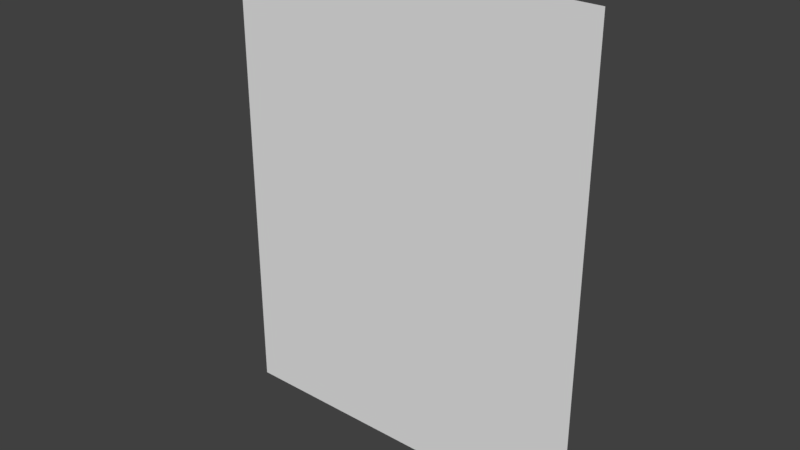 # Source: 3Dendcap_-_rev_0005.blend  (saved by Blender 2.78.0; exported with 4.5.12 LTS)
import bpy
from mathutils import Matrix  # noqa: F401  (used for matrix-valued properties, if any)

bpy.ops.wm.read_factory_settings(use_empty=True)
scene = bpy.context.scene
scene.name = 'Scene'

# ---- collections
col_collection_1 = bpy.data.collections.new('Collection 1'); scene.collection.children.link(col_collection_1)

# ---- materials (node trees are filled in below, after node groups)
mat_black = bpy.data.materials.new('black')
mat_black.alpha_threshold = 0.0
mat_black.use_transparent_shadow = False
mat_black.diffuse_color = (0.0, 0.0, 0.0, 1.0)
mat_black.specular_color = (0.0, 0.0, 0.0)
mat_black.roughness = 0.5
mat_raster = bpy.data.materials.new('raster')
mat_raster.alpha_threshold = 0.0
mat_raster.use_transparent_shadow = False
mat_raster.preview_render_type = 'CUBE'
mat_raster.roughness = 0.5
mat_grey = bpy.data.materials.new('grey')
mat_grey.alpha_threshold = 0.0
mat_grey.use_transparent_shadow = False
mat_grey.diffuse_color = (0.2633, 0.2633, 0.2633, 1.0)
mat_grey.specular_color = (0.0, 0.0, 0.0)
mat_grey.roughness = 0.5

# ---- material node trees

# ---- world
world_world = bpy.data.worlds.new('World'); scene.world = world_world
world_world.color = (0.05088, 0.05088, 0.05088)
world_world.use_sun_shadow = False
world_world.sun_shadow_jitter_overblur = 0.0
world_world.cycles.sampling_method = 'MANUAL'

# ---- meshes
me_circle_008 = bpy.data.meshes.new('Circle.008')
me_circle_008.from_pydata([(-27.45, 16.45, 0.0), (-28.22, 15.08, 0.0), (-28.93, 13.68, 0.0), (-29.56, 12.25, 0.0), (-30.13, 10.78, 0.0), (-30.62, 9.289, 0.0), (-31.04, 7.775, 0.0), (-31.39, 6.243, 0.0), (-31.65, 4.695, 0.0), (-31.85, 3.137, 0.0), (-31.96, 1.57, 0.0), (-32.0, 0.0, -4.547e-13), (32.0, 0.0, -2.046e-12), (31.96, 1.57, 0.0), (31.85, 3.137, 0.0), (31.65, 4.695, 0.0), (31.39, 6.243, 0.0), (31.04, 7.775, 0.0), (30.62, 9.289, 0.0), (30.13, 10.78, 0.0), (29.56, 12.25, 0.0), (28.93, 13.68, 0.0), (28.22, 15.08, 0.0), (27.45, 16.45, 0.0), (-32.0, 0.0, -4.547e-13), (-32.0, 26.0, -1.151e-06), (32.0, 26.0, -1.151e-06), (0.0, 82.25, -3.552e-06), (-27.19, 16.86, -7.609e-07), (27.19, 16.86, -7.609e-07), (-28.0, 0.0, -5.542e-13), (28.01, 0.0, -1.947e-12), (-23.58, 15.08, 0.0), (-13.38, 11.0, 3.815e-06), (13.38, 11.0, 3.815e-06), (23.58, 15.08, 0.0), (27.22, 26.0, -1.151e-06), (21.59, 26.0, -1.151e-06), (14.73, 26.0, -1.151e-06), (-14.72, 26.0, -1.151e-06), (-21.58, 26.0, -1.151e-06), (-27.22, 26.0, -1.151e-06), (22.35, 16.86, -7.609e-07), (-22.35, 16.86, -7.609e-07), (-22.65, 16.45, 0.0), (22.65, 16.45, 0.0), (23.29, 15.56, 0.0), (-23.28, 15.56, 0.0), (0.003171, 52.88, -3.815e-06), (0.001781, 65.24, 2.274e-13), (0.001777, 73.76, 0.0), (-25.31, 11.97, 0.0), (-25.87, 10.71, 0.0), (-26.36, 9.431, 7.629e-06), (-26.8, 8.126, 0.0), (-27.16, 6.802, -7.629e-06), (-27.46, 5.46, -7.629e-06), (-27.7, 4.106, -1.144e-05), (-27.87, 2.742, 6.776e-20), (-27.97, 1.371, 2.711e-20), (27.97, 1.371, 0.0), (27.87, 2.742, 1.084e-19), (27.7, 4.106, 7.629e-06), (27.47, 5.46, -7.629e-06), (27.17, 6.801, 0.0), (26.8, 8.126, 1.144e-05), (26.37, 9.431, 0.0), (25.87, 10.71, 0.0), (25.32, 11.97, 3.815e-06), (24.7, 13.2, 0.0), (24.02, 14.39, 0.0), (-24.02, 14.39, -3.815e-06), (-24.7, 13.2, -3.815e-06), (-12.07, 20.94, -3.815e-06), (12.08, 20.94, -5.684e-14), (22.16, 17.1, 3.815e-06), (-22.16, 17.1, 0.0), (22.49, 16.68, 8.811e-13), (-22.49, 16.68, 3.815e-06)], [(11, 10), (11, 12)], [(26, 36, 50, 41, 25, 27), (29, 42, 75, 36, 26), (29, 23, 45, 77, 42), (1, 0, 44, 47, 32), (24, 10, 9, 8, 7, 6, 5, 4, 3, 2, 1, 32, 71, 72, 51, 52, 53, 54, 55, 56, 57, 58, 59, 30), (35, 46, 45, 23, 22), (40, 49, 37, 38, 48, 39), (31, 60, 61, 62, 63, 64, 65, 66, 67, 68, 69, 70, 35, 22, 21, 20, 19, 18, 17, 16, 15, 14, 13, 12), (41, 76, 43, 28, 25), (43, 78, 44, 0, 28), (38, 37, 34, 74), (33, 40, 39, 73), (73, 74, 34, 33)])
me_circle_008.polygons.foreach_set('use_smooth', [True] * 13)
me_circle_008.materials.append(mat_black)
me_circle_008.use_remesh_preserve_volume = False
me_circle_008.use_remesh_preserve_attributes = False
me_circle_008.use_mirror_vertex_groups = False
me_circle_008.update()
me_plane = bpy.data.meshes.new('Plane')
me_plane.from_pydata([(0.0, 0.008001, -81.0), (64.0, 0.008001, -81.0), (0.0, 0.007999, 3.496e-10), (64.0, 0.007999, 3.496e-10)], [], [(0, 1, 3, 2)])
_uv = me_plane.uv_layers.new(name='UVMap')
_uv.uv.foreach_set('vector', [0.0, 0.5, 1.0, 0.5, 1.0, 1.0, 0.0, 1.0])
me_plane.materials.append(mat_raster)
me_plane.use_remesh_preserve_volume = False
me_plane.use_remesh_preserve_attributes = False
me_plane.use_mirror_vertex_groups = False
me_plane.update()
me_circle_002 = bpy.data.meshes.new('Circle.002')
me_circle_002.from_pydata([(19.93, -0.008, -60.06), (17.28, -0.008, -55.0), (32.0, -0.008, -28.12), (46.72, -0.008, -55.0), (44.07, -0.008, -60.06), (18.62, -0.001053, -70.0), (10.42, -0.001053, -55.0), (32.0, -0.001053, -15.76), (53.58, -0.001053, -55.0), (45.38, -0.001053, -70.0), (9.51, -0.001053, -64.32), (8.719, -0.001053, -65.44), (7.984, -0.001053, -66.61), (7.306, -0.001053, -67.8), (6.688, -0.001053, -69.03), (6.131, -0.001053, -70.28), (5.637, -0.001053, -71.57), (5.206, -0.001053, -72.87), (4.839, -0.001053, -74.2), (4.538, -0.001053, -75.54), (4.303, -0.001053, -76.89), (4.135, -0.001053, -78.26), (4.034, -0.001053, -79.63), (4.0, -0.001053, -81.0), (60.0, -0.001053, -81.0), (59.97, -0.001053, -79.63), (59.87, -0.001053, -78.26), (59.7, -0.001053, -76.89), (59.46, -0.001053, -75.54), (59.16, -0.001053, -74.2), (58.79, -0.001053, -72.87), (58.36, -0.001053, -71.57), (57.87, -0.001053, -70.28), (57.31, -0.001053, -69.03), (56.69, -0.001053, -67.8), (56.02, -0.001053, -66.61), (55.28, -0.001053, -65.44), (54.49, -0.001053, -64.32), (9.842, -0.001053, -63.9), (54.16, -0.001053, -63.9), (4.782, -0.001053, -55.0), (32.0, -0.001053, -7.25), (59.22, -0.001053, -55.0)], [], [(1, 0, 4, 3), (2, 1, 3), (38, 5, 23, 22, 21, 20, 19, 18, 17, 16, 15, 14, 13, 12, 11, 10), (5, 6, 40, 38), (25, 24, 9, 39, 37, 36, 35, 34, 33, 32, 31, 30, 29, 28, 27, 26), (8, 9, 39, 42), (6, 7, 41, 40), (7, 8, 42, 41), (9, 24, 23, 5)])
me_circle_002.polygons.foreach_set('use_smooth', [True] * 9)
me_circle_002.materials.append(mat_grey)
me_circle_002.use_remesh_preserve_volume = False
me_circle_002.use_remesh_preserve_attributes = False
me_circle_002.use_mirror_vertex_groups = False
me_circle_002.update()

# ---- objects
ob_black = bpy.data.objects.new('black', me_circle_008)
ob_test = bpy.data.objects.new('test', me_plane)
ob_grey = bpy.data.objects.new('grey', me_circle_002)

# ---- transforms, parenting, visibility, modifiers, constraints
ob_black.location = (32.0, 0.0, -81.0)
ob_black.rotation_euler = (1.571, 0.0, 0.0)
ob_black.lineart.crease_threshold = 0.0
ob_test.location = (0.0, -0.1, 0.0)
ob_test.hide_viewport = True
ob_test.lineart.crease_threshold = 0.0
ob_grey.location = (0.0, 0.0, 0.0)
ob_grey.color = (0.2633, 0.2633, 0.2633, 1.0)
ob_grey.lineart.crease_threshold = 0.0

# ---- collection membership
col_collection_1.objects.link(ob_black)
col_collection_1.objects.link(ob_test)
col_collection_1.objects.link(ob_grey)

# ---- scene / render settings (as saved in the file)
scene.frame_start = 1; scene.frame_end = 250; scene.frame_set(0)
scene.render.engine = 'BLENDER_EEVEE_NEXT'
scene.render.resolution_percentage = 50
scene.render.dither_intensity = 0.0
scene.cycles.use_denoising = False
scene.cycles.samples = 128
scene.cycles.sampling_pattern = 'TABULATED_SOBOL'
scene.cycles.light_sampling_threshold = 0.0
scene.cycles.use_adaptive_sampling = False
scene.cycles.use_light_tree = False
scene.cycles.blur_glossy = 0.0
scene.cycles.sample_clamp_indirect = 0.0
scene.view_settings.view_transform = 'Standard'
bpy.context.view_layer.update()

# ---- added for rendering (the .blend has no active camera and no usable light): camera, sun
cam_auto = bpy.data.cameras.new('AutoCamera')
cam_auto.lens = 50.0
cam_auto.sensor_width = 36.0
cam_auto.clip_end = 1692.23
ob_auto_camera = bpy.data.objects.new('AutoCamera', cam_auto)
scene.collection.objects.link(ob_auto_camera)
ob_auto_camera.location = (128.424, -115.708, 37.2639)
ob_auto_camera.rotation_euler = (1.09748, -7.21219e-08, 0.694738)
scene.camera = ob_auto_camera
light_auto_sun = bpy.data.lights.new('AutoSun', 'SUN')
light_auto_sun.energy = 3.0
light_auto_sun.angle = 0.0523599
ob_auto_sun = bpy.data.objects.new('AutoSun', light_auto_sun)
scene.collection.objects.link(ob_auto_sun)
ob_auto_sun.rotation_euler = (0.872665, 0.174533, 0.523599)
bpy.context.view_layer.update()
